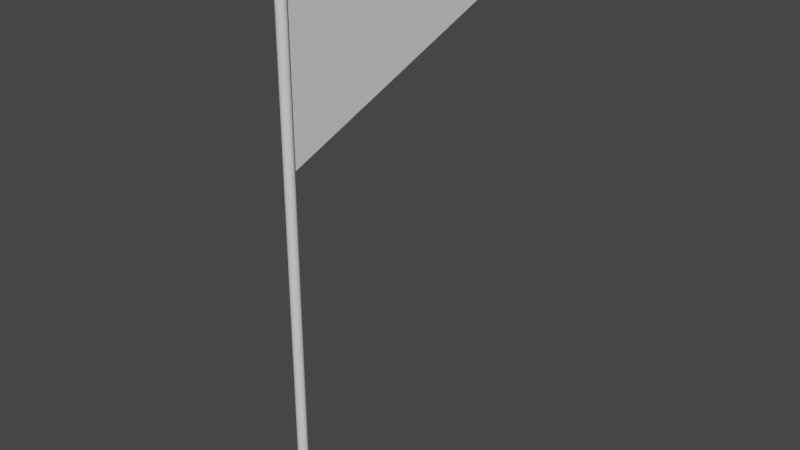 # Source: Flagpole.blend  (saved by Blender 3.5.10; exported with 4.5.12 LTS)
import bpy
from mathutils import Matrix  # noqa: F401  (used for matrix-valued properties, if any)

bpy.ops.wm.read_factory_settings(use_empty=True)
scene = bpy.context.scene
scene.name = 'Scene'

# ---- collections
col_flagpole = bpy.data.collections.new('Flagpole'); scene.collection.children.link(col_flagpole)

# ---- materials (node trees are filled in below, after node groups)
mat_pole = bpy.data.materials.new('Pole')
mat_pole.use_transparent_shadow = False
mat_flag = bpy.data.materials.new('Flag')
mat_flag.use_transparent_shadow = False

# ---- node groups
ng_auto_smooth = bpy.data.node_groups.new('Auto Smooth', 'GeometryNodeTree')
_s = ng_auto_smooth.interface.new_socket(name='Geometry', in_out='OUTPUT', socket_type='NodeSocketGeometry')
_s = ng_auto_smooth.interface.new_socket(name='Geometry', in_out='INPUT', socket_type='NodeSocketGeometry')
_s = ng_auto_smooth.interface.new_socket(name='Angle', in_out='INPUT', socket_type='NodeSocketFloat')
_s.subtype = 'ANGLE'
_s.min_value = 0.0
_s.max_value = 3.142
ng_auto_smooth.is_modifier = True
_N = ng_auto_smooth.nodes; _L = ng_auto_smooth.links
n0 = _N.new('NodeGroupOutput'); n0.name = 'Group Output'; n0.location = (480, -100)
n1 = _N.new('NodeGroupInput'); n1.name = 'Group Input'; n1.location = (-420, -300)
n2 = _N.new('NodeGroupInput'); n2.name = 'Group Input.001'; n2.location = (-60, -100)
n3 = _N.new('GeometryNodeSetShadeSmooth'); n3.name = 'Set Shade Smooth'; n3.location = (120, -100)
n3.domain = 'EDGE'
n4 = _N.new('GeometryNodeSetShadeSmooth'); n4.name = 'Set Shade Smooth.001'; n4.location = (300, -100)
n5 = _N.new('GeometryNodeInputMeshEdgeAngle'); n5.name = 'Edge Angle'; n5.location = (-420, -220)
n6 = _N.new('GeometryNodeInputEdgeSmooth'); n6.name = 'Is Edge Smooth'; n6.location = (-60, -160)
n7 = _N.new('GeometryNodeInputShadeSmooth'); n7.name = 'Is Face Smooth'; n7.location = (-240, -340)
n8 = _N.new('FunctionNodeBooleanMath'); n8.name = 'Boolean Math'; n8.location = (-60, -220)
n9 = _N.new('FunctionNodeCompare'); n9.name = 'Compare'; n9.location = (-240, -180)
n9.operation = 'LESS_EQUAL'
_L.new(n5.outputs[0], n9.inputs[0])
_L.new(n4.outputs[0], n0.inputs[0])
_L.new(n1.outputs[1], n9.inputs[1])
_L.new(n9.outputs[0], n8.inputs[0])
_L.new(n7.outputs[0], n8.inputs[1])
_L.new(n2.outputs[0], n3.inputs[0])
_L.new(n6.outputs[0], n3.inputs[1])
_L.new(n3.outputs[0], n4.inputs[0])
_L.new(n8.outputs[0], n3.inputs[2])
n0.is_active_output = True

# ---- material node trees
mat_pole.use_nodes = True; mat_pole.node_tree.nodes.clear()
_N = mat_pole.node_tree.nodes; _L = mat_pole.node_tree.links
n0 = _N.new('ShaderNodeBsdfPrincipled'); n0.name = 'Principled BSDF'; n0.location = (10, 300)
n0.distribution = 'GGX'
n0.subsurface_method = 'RANDOM_WALK_SKIN'
n0.inputs[3].default_value = 1.45
n0.inputs[27].default_value = (0.0, 0.0, 0.0, 1.0)
n0.inputs[28].default_value = 1.0
n1 = _N.new('ShaderNodeOutputMaterial'); n1.name = 'Material Output'; n1.location = (300, 300)
_L.new(n0.outputs[0], n1.inputs[0])
n1.is_active_output = True
mat_flag.use_nodes = True; mat_flag.node_tree.nodes.clear()
_N = mat_flag.node_tree.nodes; _L = mat_flag.node_tree.links
n0 = _N.new('ShaderNodeBsdfPrincipled'); n0.name = 'Principled BSDF'; n0.location = (10, 300)
n0.distribution = 'GGX'
n0.subsurface_method = 'RANDOM_WALK_SKIN'
n0.inputs[3].default_value = 1.45
n0.inputs[27].default_value = (0.0, 0.0, 0.0, 1.0)
n0.inputs[28].default_value = 1.0
n1 = _N.new('ShaderNodeOutputMaterial'); n1.name = 'Material Output'; n1.location = (300, 300)
_L.new(n0.outputs[0], n1.inputs[0])
n1.is_active_output = True

# ---- world
world_world = bpy.data.worlds.new('World'); scene.world = world_world
world_world.use_nodes = True; world_world.node_tree.nodes.clear()
_N = world_world.node_tree.nodes; _L = world_world.node_tree.links
n0 = _N.new('ShaderNodeOutputWorld'); n0.name = 'World Output'; n0.location = (300, 300)
n1 = _N.new('ShaderNodeBackground'); n1.name = 'Background'; n1.location = (10, 300)
n1.inputs[0].default_value = (0.05088, 0.05088, 0.05088, 1.0)
_L.new(n1.outputs[0], n0.inputs[0])
n0.is_active_output = True
world_world.color = (0.05088, 0.05088, 0.05088)
world_world.use_sun_shadow = False
world_world.sun_shadow_jitter_overblur = 0.0

# ---- meshes
me_cylinder = bpy.data.meshes.new('Cylinder')
me_cylinder.from_pydata([(0.0, 0.03501, 0.001879), (0.0, 0.03501, 4.132), (0.0134, 0.03234, 0.001879), (0.0134, 0.03234, 4.132), (0.02475, 0.02475, 0.001879), (0.02475, 0.02475, 4.132), (0.03234, 0.0134, 0.001879), (0.03234, 0.0134, 4.132), (0.03501, 0.0, 0.001879), (0.03501, 0.0, 4.132), (0.03234, -0.0134, 0.001879), (0.03234, -0.0134, 4.132), (0.02475, -0.02475, 0.001879), (0.02475, -0.02475, 4.132), (0.0134, -0.03234, 0.001879), (0.0134, -0.03234, 4.132), (0.0, -0.03501, 0.001879), (0.0, -0.03501, 4.132), (-0.0134, -0.03234, 0.001879), (-0.0134, -0.03234, 4.132), (-0.02475, -0.02475, 0.001879), (-0.02475, -0.02475, 4.132), (-0.03234, -0.0134, 0.001879), (-0.03234, -0.0134, 4.132), (-0.03501, 0.0, 0.001879), (-0.03501, 0.0, 4.132), (-0.03234, 0.0134, 0.001879), (-0.03234, 0.0134, 4.132), (-0.02475, 0.02475, 0.001879), (-0.02475, 0.02475, 4.132), (-0.0134, 0.03234, 0.001879), (-0.0134, 0.03234, 4.132)], [], [(0, 1, 3, 2), (2, 3, 5, 4), (4, 5, 7, 6), (6, 7, 9, 8), (8, 9, 11, 10), (10, 11, 13, 12), (12, 13, 15, 14), (14, 15, 17, 16), (16, 17, 19, 18), (18, 19, 21, 20), (20, 21, 23, 22), (22, 23, 25, 24), (24, 25, 27, 26), (26, 27, 29, 28), (3, 1, 31, 29, 27, 25, 23, 21, 19, 17, 15, 13, 11, 9, 7, 5), (28, 29, 31, 30), (30, 31, 1, 0), (0, 2, 4, 6, 8, 10, 12, 14, 16, 18, 20, 22, 24, 26, 28, 30)])
me_cylinder.polygons.foreach_set('use_smooth', [True] * 18)
_uv = me_cylinder.uv_layers.new(name='UVMap')
_uv.uv.foreach_set('vector', [1.0, 0.5, 1.0, 1.0, 0.9375, 1.0, 0.9375, 0.5, 0.9375, 0.5, 0.9375, 1.0, 0.875, 1.0, 0.875, 0.5, 0.875, 0.5, 0.875, 1.0, 0.8125, 1.0, 0.8125, 0.5, 0.8125, 0.5, 0.8125, 1.0, 0.75, 1.0, 0.75, 0.5, 0.75, 0.5, 0.75, 1.0, 0.6875, 1.0, 0.6875, 0.5, 0.6875, 0.5, 0.6875, 1.0, 0.625, 1.0, 0.625, 0.5, 0.625, 0.5, 0.625, 1.0, 0.5625, 1.0, 0.5625, 0.5, 0.5625, 0.5, 0.5625, 1.0, 0.5, 1.0, 0.5, 0.5, 0.5, 0.5, 0.5, 1.0, 0.4375, 1.0, 0.4375, 0.5, 0.4375, 0.5, 0.4375, 1.0, 0.375, 1.0, 0.375, 0.5, 0.375, 0.5, 0.375, 1.0, 0.3125, 1.0, 0.3125, 0.5, 0.3125, 0.5, 0.3125, 1.0, 0.25, 1.0, 0.25, 0.5, 0.25, 0.5, 0.25, 1.0, 0.1875, 1.0, 0.1875, 0.5, 0.1875, 0.5, 0.1875, 1.0, 0.125, 1.0, 0.125, 0.5, 0.3418, 0.4717, 0.25, 0.49, 0.1582, 0.4717, 0.08029, 0.4197, 0.02827, 0.3418, 0.01, 0.25, 0.02827, 0.1582, 0.08029, 0.08029, 0.1582, 0.02827, 0.25, 0.01, 0.3418, 0.02827, 0.4197, 0.08029, 0.4717, 0.1582, 0.49, 0.25, 0.4717, 0.3418, 0.4197, 0.4197, 0.125, 0.5, 0.125, 1.0, 0.0625, 1.0, 0.0625, 0.5, 0.0625, 0.5, 0.0625, 1.0, 0.0, 1.0, 0.0, 0.5, 0.75, 0.49, 0.8418, 0.4717, 0.9197, 0.4197, 0.9717, 0.3418, 0.99, 0.25, 0.9717, 0.1582, 0.9197, 0.08029, 0.8418, 0.02827, 0.75, 0.01, 0.6582, 0.02827, 0.5803, 0.08029, 0.5283, 0.1582, 0.51, 0.25, 0.5283, 0.3418, 0.5803, 0.4197, 0.6582, 0.4717])
me_cylinder.materials.append(mat_pole)
me_cylinder.update()
me_plane = bpy.data.meshes.new('Plane')
me_plane.from_pydata([(-0.3322, -1.0, 0.006271), (1.0, -1.0, 0.006271), (0.2397, 0.9798, 0.006271), (0.2766, 0.9792, 0.006271), (0.2173, 0.9023, 0.006271), (0.1901, 0.808, 0.006271), (0.1629, 0.7138, 0.006271), (0.1356, 0.6195, 0.006271), (0.1084, 0.5252, 0.006271), (0.08115, 0.4309, 0.006271), (0.05391, 0.3367, 0.006271), (0.02668, 0.2424, 0.006271), (-0.0005589, 0.1481, 0.006271), (-0.02779, 0.05383, 0.006271), (-0.05503, -0.04045, 0.006271), (-0.08227, -0.1347, 0.006271), (-0.1095, -0.229, 0.006271), (-0.1367, -0.3233, 0.006271), (-0.164, -0.4176, 0.006271), (-0.1912, -0.5118, 0.006271), (-0.2184, -0.6061, 0.006271), (-0.2457, -0.7004, 0.006271), (-0.2729, -0.7947, 0.006271), (-0.3002, -0.8889, 0.006271), (0.9594, -0.889, 0.006271), (0.925, -0.7947, 0.006271), (0.8905, -0.7005, 0.006271), (0.8561, -0.6062, 0.006271), (0.8216, -0.512, 0.006271), (0.7872, -0.4177, 0.006271), (0.7527, -0.3235, 0.006271), (0.7183, -0.2292, 0.006271), (0.6839, -0.135, 0.006271), (0.6494, -0.04073, 0.006271), (0.615, 0.05352, 0.006271), (0.5805, 0.1478, 0.006271), (0.5461, 0.242, 0.006271), (0.5116, 0.3363, 0.006271), (0.4772, 0.4305, 0.006271), (0.4427, 0.5248, 0.006271), (0.4083, 0.619, 0.006271), (0.3738, 0.7133, 0.006271), (0.3394, 0.8075, 0.006271), (0.305, 0.9018, 0.006271), (-0.1681, -1.0, 0.006271), (-0.001591, -1.0, 0.006271), (0.1649, -1.0, 0.006271), (0.3315, -1.0, 0.006271), (0.498, -1.0, 0.006271), (0.6645, -1.0, 0.006271), (0.8311, -1.0, 0.006271), (0.272, 0.9793, 0.006271), (0.2673, 0.9794, 0.006271), (0.2627, 0.9794, 0.006271), (0.2581, 0.9795, 0.006271), (0.2535, 0.9796, 0.006271), (0.2489, 0.9797, 0.006271), (0.2443, 0.9797, 0.006271), (0.7997, -0.889, 0.006271), (0.6422, -0.889, 0.006271), (0.4848, -0.889, 0.006271), (0.3274, -0.889, 0.006271), (0.1699, -0.8889, 0.006271), (0.01246, -0.8889, 0.006271), (-0.145, -0.8889, 0.006271), (0.7731, -0.7947, 0.006271), (0.6233, -0.7947, 0.006271), (0.4736, -0.7947, 0.006271), (0.3239, -0.7947, 0.006271), (0.1741, -0.7947, 0.006271), (0.02439, -0.7947, 0.006271), (-0.1253, -0.7947, 0.006271), (0.7464, -0.7005, 0.006271), (0.6044, -0.7004, 0.006271), (0.4624, -0.7004, 0.006271), (0.3204, -0.7004, 0.006271), (0.1783, -0.7004, 0.006271), (0.03631, -0.7004, 0.006271), (-0.1057, -0.7004, 0.006271), (0.7198, -0.6062, 0.006271), (0.5855, -0.6062, 0.006271), (0.4512, -0.6062, 0.006271), (0.3169, -0.6062, 0.006271), (0.1826, -0.6061, 0.006271), (0.04824, -0.6061, 0.006271), (-0.08607, -0.6061, 0.006271), (0.6932, -0.512, 0.006271), (0.5666, -0.5119, 0.006271), (0.44, -0.5119, 0.006271), (0.3134, -0.5119, 0.006271), (0.1868, -0.5119, 0.006271), (0.06017, -0.5119, 0.006271), (-0.06644, -0.5118, 0.006271), (0.6666, -0.4177, 0.006271), (0.5477, -0.4177, 0.006271), (0.4288, -0.4177, 0.006271), (0.3099, -0.4176, 0.006271), (0.191, -0.4176, 0.006271), (0.0721, -0.4176, 0.006271), (-0.0468, -0.4176, 0.006271), (0.64, -0.3234, 0.006271), (0.5288, -0.3234, 0.006271), (0.4176, -0.3234, 0.006271), (0.3064, -0.3234, 0.006271), (0.1952, -0.3234, 0.006271), (0.08402, -0.3233, 0.006271), (-0.02716, -0.3233, 0.006271), (0.6133, -0.2292, 0.006271), (0.5099, -0.2292, 0.006271), (0.4064, -0.2291, 0.006271), (0.3029, -0.2291, 0.006271), (0.1994, -0.2291, 0.006271), (0.09595, -0.2291, 0.006271), (-0.007525, -0.229, 0.006271), (0.5867, -0.1349, 0.006271), (0.4909, -0.1349, 0.006271), (0.3952, -0.1349, 0.006271), (0.2994, -0.1348, 0.006271), (0.2036, -0.1348, 0.006271), (0.1079, -0.1348, 0.006271), (0.01211, -0.1348, 0.006271), (0.5601, -0.04069, 0.006271), (0.472, -0.04066, 0.006271), (0.384, -0.04062, 0.006271), (0.2959, -0.04059, 0.006271), (0.2079, -0.04055, 0.006271), (0.1198, -0.04052, 0.006271), (0.03175, -0.04048, 0.006271), (0.5335, 0.05356, 0.006271), (0.4531, 0.0536, 0.006271), (0.3728, 0.05364, 0.006271), (0.2924, 0.05368, 0.006271), (0.2121, 0.05371, 0.006271), (0.1317, 0.05375, 0.006271), (0.05139, 0.05379, 0.006271), (0.5068, 0.1478, 0.006271), (0.4342, 0.1479, 0.006271), (0.3616, 0.1479, 0.006271), (0.2889, 0.1479, 0.006271), (0.2163, 0.148, 0.006271), (0.1437, 0.148, 0.006271), (0.07102, 0.1481, 0.006271), (0.4802, 0.2421, 0.006271), (0.4153, 0.2421, 0.006271), (0.3504, 0.2422, 0.006271), (0.2854, 0.2422, 0.006271), (0.2205, 0.2422, 0.006271), (0.1556, 0.2423, 0.006271), (0.09066, 0.2423, 0.006271), (0.4536, 0.3363, 0.006271), (0.3964, 0.3364, 0.006271), (0.3392, 0.3364, 0.006271), (0.2819, 0.3365, 0.006271), (0.2247, 0.3365, 0.006271), (0.1675, 0.3366, 0.006271), (0.1103, 0.3366, 0.006271), (0.427, 0.4306, 0.006271), (0.3775, 0.4306, 0.006271), (0.328, 0.4307, 0.006271), (0.2784, 0.4307, 0.006271), (0.2289, 0.4308, 0.006271), (0.1794, 0.4308, 0.006271), (0.1299, 0.4309, 0.006271), (0.4003, 0.5248, 0.006271), (0.3585, 0.5249, 0.006271), (0.3168, 0.5249, 0.006271), (0.275, 0.525, 0.006271), (0.2332, 0.525, 0.006271), (0.1914, 0.5251, 0.006271), (0.1496, 0.5252, 0.006271), (0.3737, 0.6191, 0.006271), (0.3396, 0.6191, 0.006271), (0.3055, 0.6192, 0.006271), (0.2715, 0.6193, 0.006271), (0.2374, 0.6193, 0.006271), (0.2033, 0.6194, 0.006271), (0.1692, 0.6194, 0.006271), (0.3471, 0.7133, 0.006271), (0.3207, 0.7134, 0.006271), (0.2943, 0.7135, 0.006271), (0.268, 0.7135, 0.006271), (0.2416, 0.7136, 0.006271), (0.2152, 0.7136, 0.006271), (0.1888, 0.7137, 0.006271), (0.3205, 0.8076, 0.006271), (0.3018, 0.8076, 0.006271), (0.2831, 0.8077, 0.006271), (0.2645, 0.8078, 0.006271), (0.2458, 0.8078, 0.006271), (0.2271, 0.8079, 0.006271), (0.2085, 0.808, 0.006271), (0.2938, 0.9018, 0.006271), (0.2829, 0.9019, 0.006271), (0.2719, 0.902, 0.006271), (0.261, 0.902, 0.006271), (0.25, 0.9021, 0.006271), (0.2391, 0.9022, 0.006271), (0.2281, 0.9023, 0.006271), (0.255, 1.033, 0.006271)], [], [(191, 43, 3, 51), (50, 1, 24, 58), (58, 24, 25, 65), (65, 25, 26, 72), (72, 26, 27, 79), (79, 27, 28, 86), (86, 28, 29, 93), (93, 29, 30, 100), (100, 30, 31, 107), (107, 31, 32, 114), (114, 32, 33, 121), (121, 33, 34, 128), (128, 34, 35, 135), (135, 35, 36, 142), (142, 36, 37, 149), (149, 37, 38, 156), (156, 38, 39, 163), (163, 39, 40, 170), (170, 40, 41, 177), (177, 41, 42, 184), (184, 42, 43, 191), (5, 190, 197, 4), (190, 189, 196, 197), (189, 188, 195, 196), (188, 187, 194, 195), (187, 186, 193, 194), (186, 185, 192, 193), (185, 184, 191, 192), (6, 183, 190, 5), (183, 182, 189, 190), (182, 181, 188, 189), (181, 180, 187, 188), (180, 179, 186, 187), (179, 178, 185, 186), (178, 177, 184, 185), (7, 176, 183, 6), (176, 175, 182, 183), (175, 174, 181, 182), (174, 173, 180, 181), (173, 172, 179, 180), (172, 171, 178, 179), (171, 170, 177, 178), (8, 169, 176, 7), (169, 168, 175, 176), (168, 167, 174, 175), (167, 166, 173, 174), (166, 165, 172, 173), (165, 164, 171, 172), (164, 163, 170, 171), (9, 162, 169, 8), (162, 161, 168, 169), (161, 160, 167, 168), (160, 159, 166, 167), (159, 158, 165, 166), (158, 157, 164, 165), (157, 156, 163, 164), (10, 155, 162, 9), (155, 154, 161, 162), (154, 153, 160, 161), (153, 152, 159, 160), (152, 151, 158, 159), (151, 150, 157, 158), (150, 149, 156, 157), (11, 148, 155, 10), (148, 147, 154, 155), (147, 146, 153, 154), (146, 145, 152, 153), (145, 144, 151, 152), (144, 143, 150, 151), (143, 142, 149, 150), (12, 141, 148, 11), (141, 140, 147, 148), (140, 139, 146, 147), (139, 138, 145, 146), (138, 137, 144, 145), (137, 136, 143, 144), (136, 135, 142, 143), (13, 134, 141, 12), (134, 133, 140, 141), (133, 132, 139, 140), (132, 131, 138, 139), (131, 130, 137, 138), (130, 129, 136, 137), (129, 128, 135, 136), (14, 127, 134, 13), (127, 126, 133, 134), (126, 125, 132, 133), (125, 124, 131, 132), (124, 123, 130, 131), (123, 122, 129, 130), (122, 121, 128, 129), (15, 120, 127, 14), (120, 119, 126, 127), (119, 118, 125, 126), (118, 117, 124, 125), (117, 116, 123, 124), (116, 115, 122, 123), (115, 114, 121, 122), (16, 113, 120, 15), (113, 112, 119, 120), (112, 111, 118, 119), (111, 110, 117, 118), (110, 109, 116, 117), (109, 108, 115, 116), (108, 107, 114, 115), (17, 106, 113, 16), (106, 105, 112, 113), (105, 104, 111, 112), (104, 103, 110, 111), (103, 102, 109, 110), (102, 101, 108, 109), (101, 100, 107, 108), (18, 99, 106, 17), (99, 98, 105, 106), (98, 97, 104, 105), (97, 96, 103, 104), (96, 95, 102, 103), (95, 94, 101, 102), (94, 93, 100, 101), (19, 92, 99, 18), (92, 91, 98, 99), (91, 90, 97, 98), (90, 89, 96, 97), (89, 88, 95, 96), (88, 87, 94, 95), (87, 86, 93, 94), (20, 85, 92, 19), (85, 84, 91, 92), (84, 83, 90, 91), (83, 82, 89, 90), (82, 81, 88, 89), (81, 80, 87, 88), (80, 79, 86, 87), (21, 78, 85, 20), (78, 77, 84, 85), (77, 76, 83, 84), (76, 75, 82, 83), (75, 74, 81, 82), (74, 73, 80, 81), (73, 72, 79, 80), (22, 71, 78, 21), (71, 70, 77, 78), (70, 69, 76, 77), (69, 68, 75, 76), (68, 67, 74, 75), (67, 66, 73, 74), (66, 65, 72, 73), (23, 64, 71, 22), (64, 63, 70, 71), (63, 62, 69, 70), (62, 61, 68, 69), (61, 60, 67, 68), (60, 59, 66, 67), (59, 58, 65, 66), (0, 44, 64, 23), (44, 45, 63, 64), (45, 46, 62, 63), (46, 47, 61, 62), (47, 48, 60, 61), (48, 49, 59, 60), (49, 50, 58, 59), (4, 197, 57, 2), (197, 196, 56, 57), (196, 195, 55, 56), (195, 194, 54, 55), (194, 193, 53, 54), (193, 192, 52, 53), (192, 191, 51, 52), (2, 57, 198), (56, 55, 198), (54, 53, 198), (52, 51, 198), (57, 56, 198), (55, 54, 198), (53, 52, 198), (51, 3, 198)])
_uv = me_plane.uv_layers.new(name='UVMap')
_uv.uv.foreach_set('vector', [0.8732, 0.9609, 1.0, 0.9609, 1.0, 1.0, 0.8732, 1.0, 0.8732, 0.0, 1.0, 0.0, 1.0, 0.0561, 0.8732, 0.0561, 0.8732, 0.0561, 1.0, 0.0561, 1.0, 0.1037, 0.8732, 0.1037, 0.8732, 0.1037, 1.0, 0.1037, 1.0, 0.1513, 0.8732, 0.1513, 0.8732, 0.1513, 1.0, 0.1513, 1.0, 0.199, 0.8732, 0.199, 0.8732, 0.199, 1.0, 0.199, 1.0, 0.2466, 0.8732, 0.2466, 0.8732, 0.2466, 1.0, 0.2466, 1.0, 0.2942, 0.8732, 0.2942, 0.8732, 0.2942, 1.0, 0.2942, 1.0, 0.3418, 0.8732, 0.3418, 0.8732, 0.3418, 1.0, 0.3418, 1.0, 0.3894, 0.8732, 0.3894, 0.8732, 0.3894, 1.0, 0.3894, 1.0, 0.4371, 0.8732, 0.4371, 0.8732, 0.4371, 1.0, 0.4371, 1.0, 0.4847, 0.8732, 0.4847, 0.8732, 0.4847, 1.0, 0.4847, 1.0, 0.5323, 0.8732, 0.5323, 0.8732, 0.5323, 1.0, 0.5323, 1.0, 0.5799, 0.8732, 0.5799, 0.8732, 0.5799, 1.0, 0.5799, 1.0, 0.6275, 0.8732, 0.6275, 0.8732, 0.6275, 1.0, 0.6275, 1.0, 0.6751, 0.8732, 0.6751, 0.8732, 0.6751, 1.0, 0.6751, 1.0, 0.7228, 0.8732, 0.7228, 0.8732, 0.7228, 1.0, 0.7228, 1.0, 0.7704, 0.8732, 0.7704, 0.8732, 0.7704, 1.0, 0.7704, 1.0, 0.818, 0.8732, 0.818, 0.8732, 0.818, 1.0, 0.818, 1.0, 0.8656, 0.8732, 0.8656, 0.8732, 0.8656, 1.0, 0.8656, 1.0, 0.9132, 0.8732, 0.9132, 0.8732, 0.9132, 1.0, 0.9132, 1.0, 0.9609, 0.8732, 0.9609, 0.0, 0.9132, 0.1232, 0.9132, 0.1232, 0.9609, 0.0, 0.9609, 0.1232, 0.9132, 0.2482, 0.9132, 0.2482, 0.9609, 0.1232, 0.9609, 0.2482, 0.9132, 0.3732, 0.9132, 0.3732, 0.9609, 0.2482, 0.9609, 0.3732, 0.9132, 0.4982, 0.9132, 0.4982, 0.9609, 0.3732, 0.9609, 0.4982, 0.9132, 0.6232, 0.9132, 0.6232, 0.9609, 0.4982, 0.9609, 0.6232, 0.9132, 0.7482, 0.9132, 0.7482, 0.9609, 0.6232, 0.9609, 0.7482, 0.9132, 0.8732, 0.9132, 0.8732, 0.9609, 0.7482, 0.9609, 0.0, 0.8656, 0.1232, 0.8656, 0.1232, 0.9132, 0.0, 0.9132, 0.1232, 0.8656, 0.2482, 0.8656, 0.2482, 0.9132, 0.1232, 0.9132, 0.2482, 0.8656, 0.3732, 0.8656, 0.3732, 0.9132, 0.2482, 0.9132, 0.3732, 0.8656, 0.4982, 0.8656, 0.4982, 0.9132, 0.3732, 0.9132, 0.4982, 0.8656, 0.6232, 0.8656, 0.6232, 0.9132, 0.4982, 0.9132, 0.6232, 0.8656, 0.7482, 0.8656, 0.7482, 0.9132, 0.6232, 0.9132, 0.7482, 0.8656, 0.8732, 0.8656, 0.8732, 0.9132, 0.7482, 0.9132, 0.0, 0.818, 0.1232, 0.818, 0.1232, 0.8656, 0.0, 0.8656, 0.1232, 0.818, 0.2482, 0.818, 0.2482, 0.8656, 0.1232, 0.8656, 0.2482, 0.818, 0.3732, 0.818, 0.3732, 0.8656, 0.2482, 0.8656, 0.3732, 0.818, 0.4982, 0.818, 0.4982, 0.8656, 0.3732, 0.8656, 0.4982, 0.818, 0.6232, 0.818, 0.6232, 0.8656, 0.4982, 0.8656, 0.6232, 0.818, 0.7482, 0.818, 0.7482, 0.8656, 0.6232, 0.8656, 0.7482, 0.818, 0.8732, 0.818, 0.8732, 0.8656, 0.7482, 0.8656, 0.0, 0.7704, 0.1232, 0.7704, 0.1232, 0.818, 0.0, 0.818, 0.1232, 0.7704, 0.2482, 0.7704, 0.2482, 0.818, 0.1232, 0.818, 0.2482, 0.7704, 0.3732, 0.7704, 0.3732, 0.818, 0.2482, 0.818, 0.3732, 0.7704, 0.4982, 0.7704, 0.4982, 0.818, 0.3732, 0.818, 0.4982, 0.7704, 0.6232, 0.7704, 0.6232, 0.818, 0.4982, 0.818, 0.6232, 0.7704, 0.7482, 0.7704, 0.7482, 0.818, 0.6232, 0.818, 0.7482, 0.7704, 0.8732, 0.7704, 0.8732, 0.818, 0.7482, 0.818, 0.0, 0.7228, 0.1232, 0.7228, 0.1232, 0.7704, 0.0, 0.7704, 0.1232, 0.7228, 0.2482, 0.7228, 0.2482, 0.7704, 0.1232, 0.7704, 0.2482, 0.7228, 0.3732, 0.7228, 0.3732, 0.7704, 0.2482, 0.7704, 0.3732, 0.7228, 0.4982, 0.7228, 0.4982, 0.7704, 0.3732, 0.7704, 0.4982, 0.7228, 0.6232, 0.7228, 0.6232, 0.7704, 0.4982, 0.7704, 0.6232, 0.7228, 0.7482, 0.7228, 0.7482, 0.7704, 0.6232, 0.7704, 0.7482, 0.7228, 0.8732, 0.7228, 0.8732, 0.7704, 0.7482, 0.7704, 0.0, 0.6751, 0.1232, 0.6751, 0.1232, 0.7228, 0.0, 0.7228, 0.1232, 0.6751, 0.2482, 0.6751, 0.2482, 0.7228, 0.1232, 0.7228, 0.2482, 0.6751, 0.3732, 0.6751, 0.3732, 0.7228, 0.2482, 0.7228, 0.3732, 0.6751, 0.4982, 0.6751, 0.4982, 0.7228, 0.3732, 0.7228, 0.4982, 0.6751, 0.6232, 0.6751, 0.6232, 0.7228, 0.4982, 0.7228, 0.6232, 0.6751, 0.7482, 0.6751, 0.7482, 0.7228, 0.6232, 0.7228, 0.7482, 0.6751, 0.8732, 0.6751, 0.8732, 0.7228, 0.7482, 0.7228, 0.0, 0.6275, 0.1232, 0.6275, 0.1232, 0.6751, 0.0, 0.6751, 0.1232, 0.6275, 0.2482, 0.6275, 0.2482, 0.6751, 0.1232, 0.6751, 0.2482, 0.6275, 0.3732, 0.6275, 0.3732, 0.6751, 0.2482, 0.6751, 0.3732, 0.6275, 0.4982, 0.6275, 0.4982, 0.6751, 0.3732, 0.6751, 0.4982, 0.6275, 0.6232, 0.6275, 0.6232, 0.6751, 0.4982, 0.6751, 0.6232, 0.6275, 0.7482, 0.6275, 0.7482, 0.6751, 0.6232, 0.6751, 0.7482, 0.6275, 0.8732, 0.6275, 0.8732, 0.6751, 0.7482, 0.6751, 0.0, 0.5799, 0.1232, 0.5799, 0.1232, 0.6275, 0.0, 0.6275, 0.1232, 0.5799, 0.2482, 0.5799, 0.2482, 0.6275, 0.1232, 0.6275, 0.2482, 0.5799, 0.3732, 0.5799, 0.3732, 0.6275, 0.2482, 0.6275, 0.3732, 0.5799, 0.4982, 0.5799, 0.4982, 0.6275, 0.3732, 0.6275, 0.4982, 0.5799, 0.6232, 0.5799, 0.6232, 0.6275, 0.4982, 0.6275, 0.6232, 0.5799, 0.7482, 0.5799, 0.7482, 0.6275, 0.6232, 0.6275, 0.7482, 0.5799, 0.8732, 0.5799, 0.8732, 0.6275, 0.7482, 0.6275, 0.0, 0.5323, 0.1232, 0.5323, 0.1232, 0.5799, 0.0, 0.5799, 0.1232, 0.5323, 0.2482, 0.5323, 0.2482, 0.5799, 0.1232, 0.5799, 0.2482, 0.5323, 0.3732, 0.5323, 0.3732, 0.5799, 0.2482, 0.5799, 0.3732, 0.5323, 0.4982, 0.5323, 0.4982, 0.5799, 0.3732, 0.5799, 0.4982, 0.5323, 0.6232, 0.5323, 0.6232, 0.5799, 0.4982, 0.5799, 0.6232, 0.5323, 0.7482, 0.5323, 0.7482, 0.5799, 0.6232, 0.5799, 0.7482, 0.5323, 0.8732, 0.5323, 0.8732, 0.5799, 0.7482, 0.5799, 0.0, 0.4847, 0.1232, 0.4847, 0.1232, 0.5323, 0.0, 0.5323, 0.1232, 0.4847, 0.2482, 0.4847, 0.2482, 0.5323, 0.1232, 0.5323, 0.2482, 0.4847, 0.3732, 0.4847, 0.3732, 0.5323, 0.2482, 0.5323, 0.3732, 0.4847, 0.4982, 0.4847, 0.4982, 0.5323, 0.3732, 0.5323, 0.4982, 0.4847, 0.6232, 0.4847, 0.6232, 0.5323, 0.4982, 0.5323, 0.6232, 0.4847, 0.7482, 0.4847, 0.7482, 0.5323, 0.6232, 0.5323, 0.7482, 0.4847, 0.8732, 0.4847, 0.8732, 0.5323, 0.7482, 0.5323, 0.0, 0.4371, 0.1232, 0.4371, 0.1232, 0.4847, 0.0, 0.4847, 0.1232, 0.4371, 0.2482, 0.4371, 0.2482, 0.4847, 0.1232, 0.4847, 0.2482, 0.4371, 0.3732, 0.4371, 0.3732, 0.4847, 0.2482, 0.4847, 0.3732, 0.4371, 0.4982, 0.4371, 0.4982, 0.4847, 0.3732, 0.4847, 0.4982, 0.4371, 0.6232, 0.4371, 0.6232, 0.4847, 0.4982, 0.4847, 0.6232, 0.4371, 0.7482, 0.4371, 0.7482, 0.4847, 0.6232, 0.4847, 0.7482, 0.4371, 0.8732, 0.4371, 0.8732, 0.4847, 0.7482, 0.4847, 0.0, 0.3894, 0.1232, 0.3894, 0.1232, 0.4371, 0.0, 0.4371, 0.1232, 0.3894, 0.2482, 0.3894, 0.2482, 0.4371, 0.1232, 0.4371, 0.2482, 0.3894, 0.3732, 0.3894, 0.3732, 0.4371, 0.2482, 0.4371, 0.3732, 0.3894, 0.4982, 0.3894, 0.4982, 0.4371, 0.3732, 0.4371, 0.4982, 0.3894, 0.6232, 0.3894, 0.6232, 0.4371, 0.4982, 0.4371, 0.6232, 0.3894, 0.7482, 0.3894, 0.7482, 0.4371, 0.6232, 0.4371, 0.7482, 0.3894, 0.8732, 0.3894, 0.8732, 0.4371, 0.7482, 0.4371, 0.0, 0.3418, 0.1232, 0.3418, 0.1232, 0.3894, 0.0, 0.3894, 0.1232, 0.3418, 0.2482, 0.3418, 0.2482, 0.3894, 0.1232, 0.3894, 0.2482, 0.3418, 0.3732, 0.3418, 0.3732, 0.3894, 0.2482, 0.3894, 0.3732, 0.3418, 0.4982, 0.3418, 0.4982, 0.3894, 0.3732, 0.3894, 0.4982, 0.3418, 0.6232, 0.3418, 0.6232, 0.3894, 0.4982, 0.3894, 0.6232, 0.3418, 0.7482, 0.3418, 0.7482, 0.3894, 0.6232, 0.3894, 0.7482, 0.3418, 0.8732, 0.3418, 0.8732, 0.3894, 0.7482, 0.3894, 0.0, 0.2942, 0.1232, 0.2942, 0.1232, 0.3418, 0.0, 0.3418, 0.1232, 0.2942, 0.2482, 0.2942, 0.2482, 0.3418, 0.1232, 0.3418, 0.2482, 0.2942, 0.3732, 0.2942, 0.3732, 0.3418, 0.2482, 0.3418, 0.3732, 0.2942, 0.4982, 0.2942, 0.4982, 0.3418, 0.3732, 0.3418, 0.4982, 0.2942, 0.6232, 0.2942, 0.6232, 0.3418, 0.4982, 0.3418, 0.6232, 0.2942, 0.7482, 0.2942, 0.7482, 0.3418, 0.6232, 0.3418, 0.7482, 0.2942, 0.8732, 0.2942, 0.8732, 0.3418, 0.7482, 0.3418, 0.0, 0.2466, 0.1232, 0.2466, 0.1232, 0.2942, 0.0, 0.2942, 0.1232, 0.2466, 0.2482, 0.2466, 0.2482, 0.2942, 0.1232, 0.2942, 0.2482, 0.2466, 0.3732, 0.2466, 0.3732, 0.2942, 0.2482, 0.2942, 0.3732, 0.2466, 0.4982, 0.2466, 0.4982, 0.2942, 0.3732, 0.2942, 0.4982, 0.2466, 0.6232, 0.2466, 0.6232, 0.2942, 0.4982, 0.2942, 0.6232, 0.2466, 0.7482, 0.2466, 0.7482, 0.2942, 0.6232, 0.2942, 0.7482, 0.2466, 0.8732, 0.2466, 0.8732, 0.2942, 0.7482, 0.2942, 0.0, 0.199, 0.1232, 0.199, 0.1232, 0.2466, 0.0, 0.2466, 0.1232, 0.199, 0.2482, 0.199, 0.2482, 0.2466, 0.1232, 0.2466, 0.2482, 0.199, 0.3732, 0.199, 0.3732, 0.2466, 0.2482, 0.2466, 0.3732, 0.199, 0.4982, 0.199, 0.4982, 0.2466, 0.3732, 0.2466, 0.4982, 0.199, 0.6232, 0.199, 0.6232, 0.2466, 0.4982, 0.2466, 0.6232, 0.199, 0.7482, 0.199, 0.7482, 0.2466, 0.6232, 0.2466, 0.7482, 0.199, 0.8732, 0.199, 0.8732, 0.2466, 0.7482, 0.2466, 0.0, 0.1513, 0.1232, 0.1513, 0.1232, 0.199, 0.0, 0.199, 0.1232, 0.1513, 0.2482, 0.1513, 0.2482, 0.199, 0.1232, 0.199, 0.2482, 0.1513, 0.3732, 0.1513, 0.3732, 0.199, 0.2482, 0.199, 0.3732, 0.1513, 0.4982, 0.1513, 0.4982, 0.199, 0.3732, 0.199, 0.4982, 0.1513, 0.6232, 0.1513, 0.6232, 0.199, 0.4982, 0.199, 0.6232, 0.1513, 0.7482, 0.1513, 0.7482, 0.199, 0.6232, 0.199, 0.7482, 0.1513, 0.8732, 0.1513, 0.8732, 0.199, 0.7482, 0.199, 0.0, 0.1037, 0.1232, 0.1037, 0.1232, 0.1513, 0.0, 0.1513, 0.1232, 0.1037, 0.2482, 0.1037, 0.2482, 0.1513, 0.1232, 0.1513, 0.2482, 0.1037, 0.3732, 0.1037, 0.3732, 0.1513, 0.2482, 0.1513, 0.3732, 0.1037, 0.4982, 0.1037, 0.4982, 0.1513, 0.3732, 0.1513, 0.4982, 0.1037, 0.6232, 0.1037, 0.6232, 0.1513, 0.4982, 0.1513, 0.6232, 0.1037, 0.7482, 0.1037, 0.7482, 0.1513, 0.6232, 0.1513, 0.7482, 0.1037, 0.8732, 0.1037, 0.8732, 0.1513, 0.7482, 0.1513, 0.0, 0.0561, 0.1232, 0.0561, 0.1232, 0.1037, 0.0, 0.1037, 0.1232, 0.0561, 0.2482, 0.0561, 0.2482, 0.1037, 0.1232, 0.1037, 0.2482, 0.0561, 0.3732, 0.0561, 0.3732, 0.1037, 0.2482, 0.1037, 0.3732, 0.0561, 0.4982, 0.0561, 0.4982, 0.1037, 0.3732, 0.1037, 0.4982, 0.0561, 0.6232, 0.0561, 0.6232, 0.1037, 0.4982, 0.1037, 0.6232, 0.0561, 0.7482, 0.0561, 0.7482, 0.1037, 0.6232, 0.1037, 0.7482, 0.0561, 0.8732, 0.0561, 0.8732, 0.1037, 0.7482, 0.1037, 0.0, 0.0, 0.1232, 0.0, 0.1232, 0.0561, 0.0, 0.0561, 0.1232, 0.0, 0.2482, 0.0, 0.2482, 0.0561, 0.1232, 0.0561, 0.2482, 0.0, 0.3732, 0.0, 0.3732, 0.0561, 0.2482, 0.0561, 0.3732, 0.0, 0.4982, 0.0, 0.4982, 0.0561, 0.3732, 0.0561, 0.4982, 0.0, 0.6232, 0.0, 0.6232, 0.0561, 0.4982, 0.0561, 0.6232, 0.0, 0.7482, 0.0, 0.7482, 0.0561, 0.6232, 0.0561, 0.7482, 0.0, 0.8732, 0.0, 0.8732, 0.0561, 0.7482, 0.0561, 0.0, 0.9609, 0.1232, 0.9609, 0.1233, 1.0, 0.0, 1.0, 0.1232, 0.9609, 0.2482, 0.9609, 0.2483, 1.0, 0.1233, 1.0, 0.2482, 0.9609, 0.3732, 0.9609, 0.3733, 1.0, 0.2483, 1.0, 0.3732, 0.9609, 0.4982, 0.9609, 0.4983, 1.0, 0.3733, 1.0, 0.4982, 0.9609, 0.6232, 0.9609, 0.6233, 1.0, 0.4983, 1.0, 0.6232, 0.9609, 0.7482, 0.9609, 0.7482, 1.0, 0.6233, 1.0, 0.7482, 0.9609, 0.8732, 0.9609, 0.8732, 1.0, 0.7482, 1.0, 0.0, 1.0, 0.1233, 1.0, 0.06163, 1.0, 0.2483, 1.0, 0.3733, 1.0, 0.3108, 1.0, 0.4983, 1.0, 0.6233, 1.0, 0.5608, 1.0, 0.7482, 1.0, 0.8732, 1.0, 0.8107, 1.0, 0.1233, 1.0, 0.2483, 1.0, 0.06163, 1.0, 0.3733, 1.0, 0.4983, 1.0, 0.3108, 1.0, 0.6233, 1.0, 0.7482, 1.0, 0.5608, 1.0, 0.8732, 1.0, 1.0, 1.0, 0.8107, 1.0])
me_plane.materials.append(mat_flag)
me_plane.update()

# ---- objects
ob_pole = bpy.data.objects.new('Pole', me_cylinder)
ob_flag = bpy.data.objects.new('Flag', me_plane)

# ---- transforms, parenting, visibility, modifiers, constraints
ob_pole.location = (0.0, 0.0, 0.0)
_m = ob_pole.modifiers.new('Auto Smooth', 'NODES')
_m.node_group = ng_auto_smooth
_gi = [s.identifier for s in ng_auto_smooth.interface.items_tree if s.item_type == 'SOCKET' and s.in_out == 'INPUT']
_m[_gi[1]] = 0.5236  # Angle
ob_flag.location = (0.0, 1.022, 3.793)
ob_flag.rotation_euler = (-0.0, 1.571, 0.0)

# ---- collection membership
col_flagpole.objects.link(ob_pole)
col_flagpole.objects.link(ob_flag)

# ---- scene / render settings (as saved in the file)
scene.frame_start = 1; scene.frame_end = 250; scene.frame_set(14)
scene.render.engine = 'BLENDER_EEVEE_NEXT'
scene.cycles.sampling_pattern = 'TABULATED_SOBOL'
scene.view_settings.view_transform = 'Filmic'
bpy.context.view_layer.update()

# ---- added for rendering (the .blend has no active camera and no usable light): camera, sun
cam_auto = bpy.data.cameras.new('AutoCamera')
cam_auto.lens = 50.0
cam_auto.sensor_width = 36.0
cam_auto.clip_end = 1000.0
ob_auto_camera = bpy.data.objects.new('AutoCamera', cam_auto)
scene.collection.objects.link(ob_auto_camera)
ob_auto_camera.location = (4.28373, -4.13014, 5.49408)
ob_auto_camera.rotation_euler = (1.09748, -7.21219e-08, 0.694738)
scene.camera = ob_auto_camera
light_auto_sun = bpy.data.lights.new('AutoSun', 'SUN')
light_auto_sun.energy = 3.0
light_auto_sun.angle = 0.0523599
ob_auto_sun = bpy.data.objects.new('AutoSun', light_auto_sun)
scene.collection.objects.link(ob_auto_sun)
ob_auto_sun.rotation_euler = (0.872665, 0.174533, 0.523599)
bpy.context.view_layer.update()
